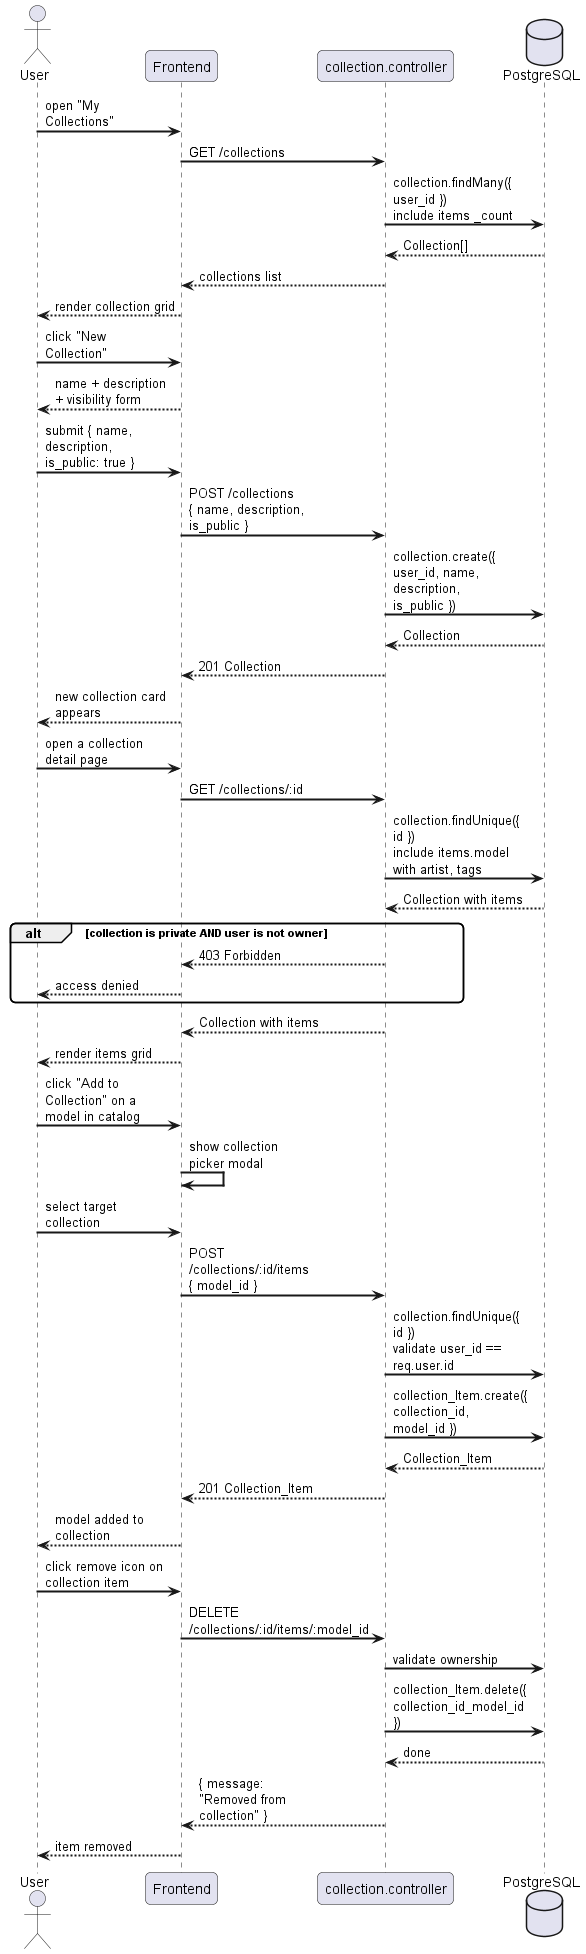

The diagram above was rendered by PlantUML. Its source (embedded in the PNG):
@startuml
skinparam sequenceArrowThickness 2
skinparam roundcorner 10
skinparam maxmessagesize 120

actor "User" as U
participant "Frontend" as FE
participant "collection.controller" as CC
database "PostgreSQL" as DB

U -> FE : open "My Collections"
FE -> CC : GET /collections
CC -> DB : collection.findMany({ user_id })\ninclude items _count
DB --> CC : Collection[]
CC --> FE : collections list
FE --> U : render collection grid

U -> FE : click "New Collection"
FE --> U : name + description + visibility form
U -> FE : submit { name, description, is_public: true }
FE -> CC : POST /collections\n{ name, description, is_public }
CC -> DB : collection.create({ user_id, name, description, is_public })
DB --> CC : Collection
CC --> FE : 201 Collection
FE --> U : new collection card appears

U -> FE : open a collection detail page
FE -> CC : GET /collections/:id
CC -> DB : collection.findUnique({ id })\ninclude items.model with artist, tags
DB --> CC : Collection with items

alt collection is private AND user is not owner
    CC --> FE : 403 Forbidden
    FE --> U : access denied
end

CC --> FE : Collection with items
FE --> U : render items grid

U -> FE : click "Add to Collection" on a model in catalog
FE -> FE : show collection picker modal
U -> FE : select target collection
FE -> CC : POST /collections/:id/items\n{ model_id }
CC -> DB : collection.findUnique({ id })\nvalidate user_id == req.user.id
CC -> DB : collection_Item.create({ collection_id, model_id })
DB --> CC : Collection_Item
CC --> FE : 201 Collection_Item
FE --> U : model added to collection

U -> FE : click remove icon on collection item
FE -> CC : DELETE /collections/:id/items/:model_id
CC -> DB : validate ownership
CC -> DB : collection_Item.delete({ collection_id_model_id })
DB --> CC : done
CC --> FE : { message: "Removed from collection" }
FE --> U : item removed
@enduml